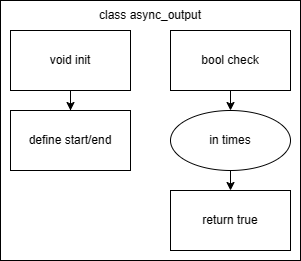

The diagram above was exported from draw.io. Its source (the exported page's mxGraphModel, read from the mxfile embedded in the PNG):
<mxGraphModel dx="1042" dy="569" grid="1" gridSize="10" guides="1" tooltips="1" connect="1" arrows="1" fold="1" page="1" pageScale="1" pageWidth="827" pageHeight="1169" math="0" shadow="0">
  <root>
    <mxCell id="0" />
    <mxCell id="1" parent="0" />
    <mxCell id="GKpWwQjGtSDySQt5l8SY-5" value="" style="rounded=0;whiteSpace=wrap;html=1;" vertex="1" parent="1">
      <mxGeometry x="310" y="210" width="300" height="260" as="geometry" />
    </mxCell>
    <mxCell id="GKpWwQjGtSDySQt5l8SY-10" style="edgeStyle=orthogonalEdgeStyle;rounded=0;orthogonalLoop=1;jettySize=auto;html=1;exitX=0.5;exitY=1;exitDx=0;exitDy=0;" edge="1" parent="1" source="GKpWwQjGtSDySQt5l8SY-3" target="GKpWwQjGtSDySQt5l8SY-9">
      <mxGeometry relative="1" as="geometry" />
    </mxCell>
    <mxCell id="GKpWwQjGtSDySQt5l8SY-3" value="void init" style="rounded=0;whiteSpace=wrap;html=1;" vertex="1" parent="1">
      <mxGeometry x="320" y="240" width="120" height="60" as="geometry" />
    </mxCell>
    <mxCell id="GKpWwQjGtSDySQt5l8SY-15" style="edgeStyle=orthogonalEdgeStyle;rounded=0;orthogonalLoop=1;jettySize=auto;html=1;exitX=0.5;exitY=1;exitDx=0;exitDy=0;entryX=0.5;entryY=0;entryDx=0;entryDy=0;" edge="1" parent="1" source="GKpWwQjGtSDySQt5l8SY-4" target="GKpWwQjGtSDySQt5l8SY-13">
      <mxGeometry relative="1" as="geometry" />
    </mxCell>
    <mxCell id="GKpWwQjGtSDySQt5l8SY-4" value="bool check" style="rounded=0;whiteSpace=wrap;html=1;" vertex="1" parent="1">
      <mxGeometry x="480" y="240" width="120" height="60" as="geometry" />
    </mxCell>
    <mxCell id="GKpWwQjGtSDySQt5l8SY-6" value="class async_output" style="text;html=1;strokeColor=none;fillColor=none;align=center;verticalAlign=middle;whiteSpace=wrap;rounded=0;" vertex="1" parent="1">
      <mxGeometry x="310" y="210" width="300" height="30" as="geometry" />
    </mxCell>
    <mxCell id="GKpWwQjGtSDySQt5l8SY-9" value="define start/end" style="rounded=0;whiteSpace=wrap;html=1;" vertex="1" parent="1">
      <mxGeometry x="320" y="320" width="120" height="60" as="geometry" />
    </mxCell>
    <mxCell id="GKpWwQjGtSDySQt5l8SY-17" style="edgeStyle=orthogonalEdgeStyle;rounded=0;orthogonalLoop=1;jettySize=auto;html=1;exitX=0.5;exitY=1;exitDx=0;exitDy=0;entryX=0.5;entryY=0;entryDx=0;entryDy=0;" edge="1" parent="1" source="GKpWwQjGtSDySQt5l8SY-13" target="GKpWwQjGtSDySQt5l8SY-16">
      <mxGeometry relative="1" as="geometry" />
    </mxCell>
    <mxCell id="GKpWwQjGtSDySQt5l8SY-13" value="in times" style="ellipse;whiteSpace=wrap;html=1;" vertex="1" parent="1">
      <mxGeometry x="480" y="320" width="120" height="60" as="geometry" />
    </mxCell>
    <mxCell id="GKpWwQjGtSDySQt5l8SY-16" value="return true" style="rounded=0;whiteSpace=wrap;html=1;" vertex="1" parent="1">
      <mxGeometry x="480" y="400" width="120" height="60" as="geometry" />
    </mxCell>
  </root>
</mxGraphModel>